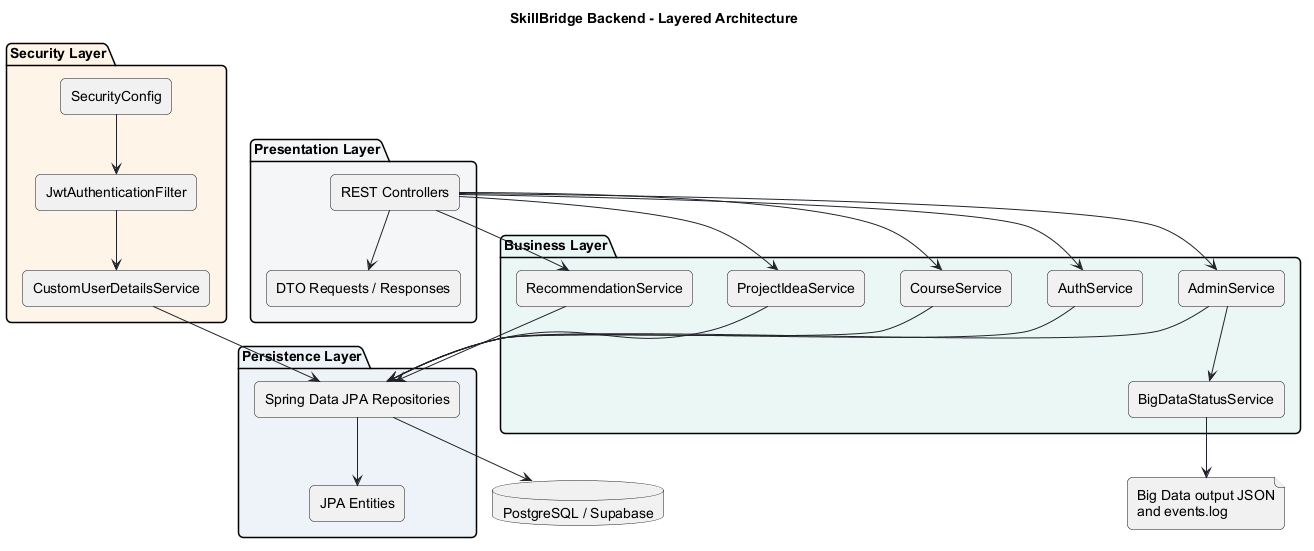

The diagram above was rendered by PlantUML. Its source (embedded in the PNG):
@startuml
title SkillBridge Backend - Layered Architecture
skinparam backgroundColor #FFFFFF
skinparam shadowing false
skinparam roundcorner 10
skinparam defaultFontName Arial
skinparam componentStyle rectangle
skinparam ArrowColor #20242A

package "Presentation Layer" #F4F6F8 {
  [REST Controllers] as Controllers
  [DTO Requests / Responses] as DTOs
}

package "Security Layer" #FFF4E8 {
  [SecurityConfig] as SecurityConfig
  [JwtAuthenticationFilter] as JwtFilter
  [CustomUserDetailsService] as UserDetails
}

package "Business Layer" #EAF7F5 {
  [AuthService] as AuthService
  [CourseService] as CourseService
  [ProjectIdeaService] as ProjectService
  [RecommendationService] as RecommendationService
  [AdminService] as AdminService
  [BigDataStatusService] as BigDataStatus
}

package "Persistence Layer" #EEF3FA {
  [Spring Data JPA Repositories] as Repositories
  [JPA Entities] as Entities
}

database "PostgreSQL / Supabase" as DB
file "Big Data output JSON\nand events.log" as Files

Controllers --> DTOs
Controllers --> AuthService
Controllers --> CourseService
Controllers --> ProjectService
Controllers --> RecommendationService
Controllers --> AdminService
SecurityConfig --> JwtFilter
JwtFilter --> UserDetails
UserDetails --> Repositories
AuthService --> Repositories
CourseService --> Repositories
ProjectService --> Repositories
RecommendationService --> Repositories
AdminService --> Repositories
AdminService --> BigDataStatus
BigDataStatus --> Files
Repositories --> Entities
Repositories --> DB
@enduml